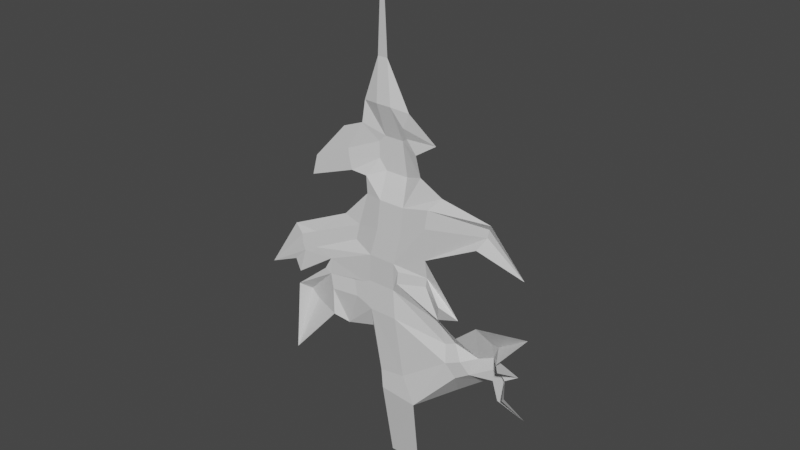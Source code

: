 # Source: BurtonTree04.blend  (saved by Blender 2.82.7; exported with 4.5.12 LTS)
import bpy
from mathutils import Matrix  # noqa: F401  (used for matrix-valued properties, if any)

bpy.ops.wm.read_factory_settings(use_empty=True)
scene = bpy.context.scene
scene.name = 'Scene'

# ---- collections
col_collection = bpy.data.collections.new('Collection'); scene.collection.children.link(col_collection)

# ---- materials (node trees are filled in below, after node groups)
mat_material = bpy.data.materials.new('Material')
mat_material.alpha_threshold = 0.0
mat_material.use_transparent_shadow = False
mat_material.line_color = (0.0, 0.0, 0.0, 1.0)

# ---- material node trees
mat_material.use_nodes = True; mat_material.node_tree.nodes.clear()
_N = mat_material.node_tree.nodes; _L = mat_material.node_tree.links
n0 = _N.new('ShaderNodeOutputMaterial'); n0.name = 'Material Output'; n0.location = (300, 300)
n1 = _N.new('ShaderNodeBsdfPrincipled'); n1.name = 'Principled BSDF'; n1.location = (10, 300)
n1.distribution = 'GGX'
n1.subsurface_method = 'BURLEY'
n1.inputs[2].default_value = 0.4
n1.inputs[3].default_value = 1.45
n1.inputs[27].default_value = (0.0, 0.0, 0.0, 1.0)
n1.inputs[28].default_value = 1.0
_L.new(n1.outputs[0], n0.inputs[0])
n0.is_active_output = True

# ---- world
world_world = bpy.data.worlds.new('World'); scene.world = world_world
world_world.use_nodes = True; world_world.node_tree.nodes.clear()
_N = world_world.node_tree.nodes; _L = world_world.node_tree.links
n0 = _N.new('ShaderNodeOutputWorld'); n0.name = 'World Output'; n0.location = (300, 300)
n1 = _N.new('ShaderNodeBackground'); n1.name = 'Background'; n1.location = (10, 300)
n1.inputs[0].default_value = (0.05088, 0.05088, 0.05088, 1.0)
_L.new(n1.outputs[0], n0.inputs[0])
n0.is_active_output = True
world_world.color = (0.05088, 0.05088, 0.05088)
world_world.use_sun_shadow = False
world_world.sun_shadow_jitter_overblur = 0.0

# ---- meshes
me_cube = bpy.data.meshes.new('Cube')
me_cube.from_pydata([(1.435, 1.474, 3.972), (1.0, 2.511, -1.0), (1.155, 0.8461, 16.87), (-0.4246, 0.8461, 16.87), (-0.8781, 1.474, 4.21), (-1.0, 2.511, -1.0), (-1.297, 1.032, 9.67), (0.4183, 1.032, 9.67), (-0.06698, 1.083, 24.78), (-0.6789, 1.083, 24.78), (0.3991, 0.1866, 31.32), (0.9711, 0.8461, 15.07), (0.4943, 0.8461, 13.29), (0.31, 1.032, 11.49), (-1.372, 1.032, 11.49), (-1.153, 0.8461, 13.29), (-0.6427, 0.8461, 15.07), (6.344, 1.376, 17.11), (6.267, 1.374, 16.61), (8.779, 1.083, 15.11), (-2.425, 1.121, 13.72), (-2.167, 1.121, 14.74), (-6.246, 0.7101, 12.36), (-6.267, 0.7075, 12.96), (-8.92, 0.8461, 10.19), (-0.4725, 1.474, 18.36), (-0.5361, 1.474, 20.34), (-0.5996, 0.8461, 22.31), (0.314, 0.8461, 22.31), (0.6196, 1.474, 20.34), (0.9252, 1.474, 18.36), (-2.773, 1.072, 18.56), (-2.842, 1.063, 19.16), (-5.552, 1.083, 16.83), (-0.9498, 1.474, 18.96), (-0.9804, 1.474, 19.91), (0.8075, 0.8461, 12.9), (0.7282, 0.8461, 12.13), (2.483, 1.267, 12.94), (2.425, 1.267, 12.38), (3.707, 0.726, 11.84), (-1.717, 1.032, 9.878), (-1.792, 1.032, 11.29), (-5.863, 1.474, 8.46), (-6.38, 1.474, 8.941), (-7.212, 0.8461, 4.769), (-4.054, 0.8461, 10.05), (-4.199, 0.8461, 11.01), (2.864, 0.7673, 17.31), (2.688, 0.762, 16.17), (-2.547, 1.032, 11.2), (-2.363, 1.032, 10.11), (-3.479, 1.525, 7.685), (0.6498, 1.474, 5.682), (-0.9728, 1.474, 5.444), (3.992, 2.014, 6.733), (3.539, 1.673, 7.72), (6.523, 2.43, 8.266), (6.253, 2.43, 8.854), (7.996, 2.25, 8.415), (4.444, 1.812, 8.098), (5.349, 2.292, 8.476), (5.68, 2.292, 7.755), (4.836, 2.153, 7.244), (3.384, 1.882, 8.809), (4.0, 1.977, 9.067), (3.143, 1.656, 10.17), (6.818, 2.631, 7.643), (6.186, 2.527, 7.26), (6.669, 2.972, 5.992), (6.286, 2.909, 5.759), (7.766, 3.497, 4.7), (6.837, 1.977, 9.986), (6.487, 1.833, 10.14), (9.179, 1.083, 11.81), (0.8989, 1.137, 21.23), (0.9975, 1.339, 20.59), (3.108, 1.083, 20.83), (-5.29, 0.8061, 12.36), (-5.264, 0.8087, 13.4), (-6.096, 0.7281, 11.93), (-5.54, 0.7857, 11.93), (-6.616, 0.7744, 10.34), (-4.555, 0.7744, 11.27), (-6.728, 0.7744, 9.468), (-6.728, 0.7744, 9.468)], [(83, 84), (84, 85)], [(28, 27, 9, 8), (7, 6, 14, 13), (53, 54, 6, 7), (11, 16, 3, 2), (8, 9, 10), (5, 4, 0, 1), (13, 14, 15, 12), (12, 15, 16, 11), (49, 48, 17, 18), (18, 17, 19), (16, 15, 20, 21), (79, 78, 22, 23), (23, 22, 24), (2, 3, 25, 30), (30, 25, 26, 29), (29, 26, 27, 28), (35, 34, 31, 32), (32, 31, 33), (26, 25, 34, 35), (13, 12, 36, 37), (37, 36, 38, 39), (39, 38, 40), (14, 6, 41, 42), (47, 46, 43, 44), (44, 43, 45), (50, 51, 46, 47), (11, 2, 48, 49), (42, 41, 51, 50), (51, 41, 52), (0, 4, 54, 53), (0, 53, 56, 55), (62, 61, 58, 57), (57, 58, 59), (55, 56, 60, 63), (63, 60, 61, 62), (60, 56, 64, 65), (65, 64, 66), (62, 57, 67, 68), (68, 67, 69, 70), (70, 69, 71), (58, 61, 73, 72), (72, 73, 74), (29, 28, 75, 76), (76, 75, 77), (21, 20, 78, 79), (22, 78, 81, 80), (80, 81, 82)])
_uv = me_cube.uv_layers.new(name='UVMap')
_uv.uv.foreach_set('vector', [0.625, 0.5, 0.625, 0.25, 0.625, 0.25, 0.625, 0.5, 0.625, 0.5, 0.625, 0.25, 0.625, 0.25, 0.625, 0.5, 0.625, 0.5, 0.625, 0.25, 0.625, 0.25, 0.625, 0.5, 0.625, 0.5, 0.625, 0.25, 0.625, 0.25, 0.625, 0.5, 0.625, 0.5, 0.625, 0.25, 0.625, 0.5, 0.375, 0.25, 0.625, 0.25, 0.625, 0.5, 0.375, 0.5, 0.625, 0.5, 0.625, 0.25, 0.625, 0.25, 0.625, 0.5, 0.625, 0.5, 0.625, 0.25, 0.625, 0.25, 0.625, 0.5, 0.625, 0.5, 0.625, 0.5, 0.625, 0.5, 0.625, 0.5, 0.625, 0.5, 0.625, 0.5, 0.625, 0.5, 0.625, 0.25, 0.625, 0.25, 0.625, 0.25, 0.625, 0.25, 0.625, 0.25, 0.625, 0.25, 0.625, 0.25, 0.625, 0.25, 0.625, 0.25, 0.625, 0.25, 0.625, 0.25, 0.625, 0.5, 0.625, 0.25, 0.625, 0.25, 0.625, 0.5, 0.625, 0.5, 0.625, 0.25, 0.625, 0.25, 0.625, 0.5, 0.625, 0.5, 0.625, 0.25, 0.625, 0.25, 0.625, 0.5, 0.625, 0.25, 0.625, 0.25, 0.625, 0.25, 0.625, 0.25, 0.625, 0.25, 0.625, 0.25, 0.625, 0.25, 0.625, 0.25, 0.625, 0.25, 0.625, 0.25, 0.625, 0.25, 0.625, 0.5, 0.625, 0.5, 0.625, 0.5, 0.625, 0.5, 0.625, 0.5, 0.625, 0.5, 0.625, 0.5, 0.625, 0.5, 0.625, 0.5, 0.625, 0.5, 0.625, 0.5, 0.625, 0.25, 0.625, 0.25, 0.625, 0.25, 0.625, 0.25, 0.625, 0.25, 0.625, 0.25, 0.625, 0.25, 0.625, 0.25, 0.625, 0.25, 0.625, 0.25, 0.625, 0.25, 0.625, 0.25, 0.625, 0.25, 0.625, 0.25, 0.625, 0.25, 0.625, 0.5, 0.625, 0.5, 0.625, 0.5, 0.625, 0.5, 0.625, 0.25, 0.625, 0.25, 0.625, 0.25, 0.625, 0.25, 0.625, 0.25, 0.625, 0.25, 0.625, 0.25, 0.625, 0.5, 0.625, 0.25, 0.625, 0.25, 0.625, 0.5, 0.625, 0.5, 0.625, 0.5, 0.625, 0.5, 0.625, 0.5, 0.625, 0.5, 0.625, 0.5, 0.625, 0.5, 0.625, 0.5, 0.625, 0.5, 0.625, 0.5, 0.625, 0.5, 0.625, 0.5, 0.625, 0.5, 0.625, 0.5, 0.625, 0.5, 0.625, 0.5, 0.625, 0.5, 0.625, 0.5, 0.625, 0.5, 0.625, 0.5, 0.625, 0.5, 0.625, 0.5, 0.625, 0.5, 0.625, 0.5, 0.625, 0.5, 0.625, 0.5, 0.625, 0.5, 0.625, 0.5, 0.625, 0.5, 0.625, 0.5, 0.625, 0.5, 0.625, 0.5, 0.625, 0.5, 0.625, 0.5, 0.625, 0.5, 0.625, 0.5, 0.625, 0.5, 0.625, 0.5, 0.625, 0.5, 0.625, 0.5, 0.625, 0.5, 0.625, 0.5, 0.625, 0.5, 0.625, 0.5, 0.625, 0.5, 0.625, 0.5, 0.625, 0.5, 0.625, 0.5, 0.625, 0.5, 0.625, 0.5, 0.625, 0.5, 0.625, 0.25, 0.625, 0.25, 0.625, 0.25, 0.625, 0.25, 0.625, 0.25, 0.625, 0.25, 0.625, 0.25, 0.625, 0.25, 0.625, 0.25, 0.625, 0.25, 0.625, 0.25])
me_cube.materials.append(mat_material)
me_cube.use_remesh_preserve_volume = False
me_cube.use_remesh_preserve_attributes = False
me_cube.use_mirror_vertex_groups = False
me_cube.update()
me_cube_001 = bpy.data.meshes.new('Cube.001')
me_cube_001.from_pydata([(1.435, 1.474, 3.972), (1.155, 0.8461, 16.87), (-0.4246, 0.8461, 16.87), (-1.297, 1.032, 9.67), (0.4183, 1.032, 9.67), (-0.06698, 1.083, 24.78), (-0.6789, 1.083, 24.78), (0.9711, 0.8461, 15.07), (0.4943, 0.8461, 13.29), (0.31, 1.032, 11.49), (-1.372, 1.032, 11.49), (-1.153, 0.8461, 13.29), (-0.6427, 0.8461, 15.07), (6.344, 1.376, 17.11), (6.267, 1.374, 16.61), (8.779, 1.083, 15.11), (-2.425, 1.121, 13.72), (-2.167, 1.121, 14.74), (-6.246, 0.7101, 12.36), (-6.267, 0.7075, 12.96), (-8.92, 0.8461, 10.19), (-0.4725, 1.474, 18.36), (-0.5361, 1.474, 20.34), (-0.5996, 0.8461, 22.31), (0.314, 0.8461, 22.31), (0.6196, 1.474, 20.34), (0.9252, 1.474, 18.36), (-2.773, 1.072, 18.56), (-2.842, 1.063, 19.16), (-5.552, 1.083, 16.83), (-0.9498, 1.474, 18.96), (-0.9804, 1.474, 19.91), (0.8075, 0.8461, 12.9), (0.7282, 0.8461, 12.13), (2.483, 1.267, 12.94), (2.425, 1.267, 12.38), (3.707, 0.726, 11.84), (-1.717, 1.032, 9.878), (-1.792, 1.032, 11.29), (-5.863, 1.474, 8.46), (-6.38, 1.474, 8.941), (-7.212, 0.8461, 4.769), (-4.054, 0.8461, 10.05), (-4.199, 0.8461, 11.01), (2.864, 0.7673, 17.31), (2.688, 0.762, 16.17), (-2.547, 1.032, 11.2), (-2.363, 1.032, 10.11), (-3.479, 1.525, 7.685), (0.6498, 1.474, 5.682), (-0.9728, 1.474, 5.444), (3.992, 2.014, 6.733), (3.539, 1.673, 7.72), (6.523, 2.43, 8.266), (6.253, 2.43, 8.854), (7.996, 2.25, 8.415), (4.444, 1.812, 8.098), (5.349, 2.292, 8.476), (5.68, 2.292, 7.755), (4.836, 2.153, 7.244), (3.384, 1.882, 8.809), (4.0, 1.977, 9.067), (3.143, 1.656, 10.17), (6.818, 2.631, 7.643), (6.186, 2.527, 7.26), (6.669, 2.972, 5.992), (6.286, 2.909, 5.759), (7.766, 3.497, 4.7), (6.837, 1.977, 9.986), (6.487, 1.833, 10.14), (9.179, 1.083, 11.81), (0.8989, 1.137, 21.23), (0.9975, 1.339, 20.59), (3.108, 1.083, 20.83), (-5.29, 0.8061, 12.36), (-5.264, 0.8087, 13.4), (-6.096, 0.7281, 11.93), (-5.54, 0.7857, 11.93), (-6.616, 0.7744, 10.34), (5.942, 1.083, 11.21), (4.634, 1.083, 10.06), (3.413, 1.083, 10.79), (4.766, 1.083, 11.24), (2.482, 1.083, 14.09), (5.789, 1.083, 15.84), (6.647, 1.083, 17.53), (3.554, 1.083, 18.07), (2.13, 1.083, 18.82), (1.814, 1.083, 19.98), (1.348, 1.083, 22.14), (-1.598, 1.083, 22.22), (-1.814, 1.083, 20.89), (-3.11, 1.083, 20.37), (-5.221, 1.083, 18.08), (-2.625, 1.083, 17.92), (-1.592, 1.083, 17.88), (-1.522, 1.083, 16.84), (-3.159, 1.083, 15.12), (-7.081, 1.083, 13.26), (-7.001, 0.8461, 11.03), (-4.093, 0.7744, 12.06), (-4.555, 0.7744, 11.27), (-6.728, 0.7744, 9.468), (-4.037, 0.8461, 8.356), (-1.598, 1.525, 8.234), (7.334, 1.083, 9.57), (7.415, 1.083, 9.08), (7.146, 2.25, 7.827), (7.0, 2.25, 6.439), (5.969, 3.497, 5.337), (5.251, 3.497, 6.431), (3.111, 3.497, 4.749)], [], [(0, 51, 111), (51, 59, 110, 111), (59, 58, 64, 110), (64, 66, 109, 110), (66, 67, 109), (67, 65, 108), (65, 63, 107, 108), (55, 107, 63, 53), (55, 54, 106), (54, 68, 105, 106), (68, 70, 105), (70, 69, 79), (57, 80, 79, 69), (57, 56, 61, 80), (62, 81, 80, 61), (4, 60, 52, 49), (9, 62, 60, 4), (33, 81, 62, 9), (33, 35, 81), (35, 36, 81), (81, 36, 82), (34, 83, 82, 36), (8, 83, 34, 32), (8, 7, 45, 83), (14, 84, 83, 45), (14, 15, 84), (15, 13, 85), (44, 86, 85, 13), (1, 87, 86, 44), (1, 26, 87), (25, 88, 87, 26), (25, 72, 88), (72, 73, 88), (73, 71, 89), (71, 24, 89), (24, 5, 89), (6, 23, 90), (22, 91, 90, 23), (22, 31, 91), (28, 92, 91, 31), (93, 92, 28, 29), (29, 27, 94), (30, 95, 94, 27), (30, 21, 95), (2, 96, 95, 21), (12, 17, 97, 96, 2), (75, 98, 97, 17), (75, 19, 98), (19, 20, 98), (20, 18, 76, 99), (76, 78, 99), (78, 77, 100), (77, 74, 100), (11, 100, 74, 16), (11, 10, 38, 100), (38, 46, 43, 100), (100, 43, 101), (43, 40, 102, 101), (40, 41, 102), (41, 39, 103), (39, 42, 103), (42, 47, 48, 103), (3, 104, 48, 37), (3, 50, 104)])
_uv = me_cube_001.uv_layers.new(name='UVMap')
_uv.uv.foreach_set('vector', [0.625, 0.5, 0.625, 0.5, 0.0, 0.0, 0.625, 0.5, 0.625, 0.5, 0.0, 0.0, 0.0, 0.0, 0.625, 0.5, 0.625, 0.5, 0.625, 0.5, 0.0, 0.0, 0.625, 0.5, 0.625, 0.5, 0.0, 0.0, 0.0, 0.0, 0.625, 0.5, 0.625, 0.5, 0.0, 0.0, 0.625, 0.5, 0.625, 0.5, 0.0, 0.0, 0.625, 0.5, 0.625, 0.5, 0.0, 0.0, 0.0, 0.0, 0.625, 0.5, 0.0, 0.0, 0.625, 0.5, 0.625, 0.5, 0.625, 0.5, 0.625, 0.5, 0.0, 0.0, 0.625, 0.5, 0.625, 0.5, 0.0, 0.0, 0.0, 0.0, 0.625, 0.5, 0.625, 0.5, 0.0, 0.0, 0.625, 0.5, 0.625, 0.5, 0.0, 0.0, 0.625, 0.5, 0.0, 0.0, 0.0, 0.0, 0.625, 0.5, 0.625, 0.5, 0.625, 0.5, 0.625, 0.5, 0.0, 0.0, 0.625, 0.5, 0.0, 0.0, 0.0, 0.0, 0.625, 0.5, 0.625, 0.5, 0.625, 0.5, 0.625, 0.5, 0.625, 0.5, 0.625, 0.5, 0.625, 0.5, 0.625, 0.5, 0.625, 0.5, 0.625, 0.5, 0.0, 0.0, 0.625, 0.5, 0.625, 0.5, 0.625, 0.5, 0.625, 0.5, 0.0, 0.0, 0.625, 0.5, 0.625, 0.5, 0.0, 0.0, 0.0, 0.0, 0.625, 0.5, 0.0, 0.0, 0.625, 0.5, 0.0, 0.0, 0.0, 0.0, 0.625, 0.5, 0.625, 0.5, 0.0, 0.0, 0.625, 0.5, 0.625, 0.5, 0.625, 0.5, 0.625, 0.5, 0.625, 0.5, 0.0, 0.0, 0.625, 0.5, 0.0, 0.0, 0.0, 0.0, 0.625, 0.5, 0.625, 0.5, 0.625, 0.5, 0.0, 0.0, 0.625, 0.5, 0.625, 0.5, 0.0, 0.0, 0.625, 0.5, 0.0, 0.0, 0.0, 0.0, 0.625, 0.5, 0.625, 0.5, 0.0, 0.0, 0.0, 0.0, 0.625, 0.5, 0.625, 0.5, 0.625, 0.5, 0.0, 0.0, 0.625, 0.5, 0.0, 0.0, 0.0, 0.0, 0.625, 0.5, 0.625, 0.5, 0.625, 0.5, 0.0, 0.0, 0.625, 0.5, 0.625, 0.5, 0.0, 0.0, 0.625, 0.5, 0.625, 0.5, 0.0, 0.0, 0.625, 0.5, 0.625, 0.5, 0.0, 0.0, 0.625, 0.5, 0.625, 0.5, 0.0, 0.0, 0.625, 0.25, 0.625, 0.25, 0.0, 0.0, 0.625, 0.25, 0.0, 0.0, 0.0, 0.0, 0.625, 0.25, 0.625, 0.25, 0.625, 0.25, 0.0, 0.0, 0.625, 0.25, 0.0, 0.0, 0.0, 0.0, 0.625, 0.25, 0.0, 0.0, 0.0, 0.0, 0.625, 0.25, 0.625, 0.25, 0.625, 0.25, 0.625, 0.25, 0.0, 0.0, 0.625, 0.25, 0.0, 0.0, 0.0, 0.0, 0.625, 0.25, 0.625, 0.25, 0.625, 0.25, 0.0, 0.0, 0.625, 0.25, 0.0, 0.0, 0.0, 0.0, 0.625, 0.25, 0.625, 0.25, 0.625, 0.25, 0.0, 0.0, 0.0, 0.0, 0.625, 0.25, 0.625, 0.25, 0.0, 0.0, 0.0, 0.0, 0.625, 0.25, 0.625, 0.25, 0.625, 0.25, 0.0, 0.0, 0.625, 0.25, 0.625, 0.25, 0.0, 0.0, 0.625, 0.25, 0.625, 0.25, 0.625, 0.25, 0.0, 0.0, 0.625, 0.25, 0.625, 0.25, 0.0, 0.0, 0.625, 0.25, 0.625, 0.25, 0.0, 0.0, 0.625, 0.25, 0.625, 0.25, 0.0, 0.0, 0.625, 0.25, 0.0, 0.0, 0.625, 0.25, 0.625, 0.25, 0.625, 0.25, 0.625, 0.25, 0.625, 0.25, 0.0, 0.0, 0.625, 0.25, 0.625, 0.25, 0.625, 0.25, 0.0, 0.0, 0.0, 0.0, 0.625, 0.25, 0.0, 0.0, 0.625, 0.25, 0.625, 0.25, 0.0, 0.0, 0.0, 0.0, 0.625, 0.25, 0.625, 0.25, 0.0, 0.0, 0.625, 0.25, 0.625, 0.25, 0.0, 0.0, 0.625, 0.25, 0.625, 0.25, 0.0, 0.0, 0.625, 0.25, 0.625, 0.25, 0.625, 0.25, 0.0, 0.0, 0.625, 0.25, 0.0, 0.0, 0.625, 0.25, 0.625, 0.25, 0.625, 0.25, 0.625, 0.25, 0.0, 0.0])
me_cube_001.materials.append(mat_material)
me_cube_001.use_remesh_preserve_volume = False
me_cube_001.use_remesh_preserve_attributes = False
me_cube_001.use_mirror_vertex_groups = False
me_cube_001.update()

# ---- objects
ob_cube = bpy.data.objects.new('Cube', me_cube)
ob_cube_001 = bpy.data.objects.new('Cube.001', me_cube_001)

# ---- transforms, parenting, visibility, modifiers, constraints
ob_cube.location = (0.0, 0.0, 0.0)
ob_cube.lock_rotations_4d = False
ob_cube.empty_display_type = 'ARROWS'
ob_cube.lineart.crease_threshold = 0.0
ob_cube_001.location = (0.0, 0.0, 0.0)
ob_cube_001.lock_rotations_4d = False
ob_cube_001.empty_display_type = 'ARROWS'
ob_cube_001.lineart.crease_threshold = 0.0

# ---- collection membership
col_collection.objects.link(ob_cube)
col_collection.objects.link(ob_cube_001)

# ---- scene / render settings (as saved in the file)
scene.frame_start = 1; scene.frame_end = 250; scene.frame_set(1)
scene.render.engine = 'BLENDER_EEVEE_NEXT'
scene.cycles.use_denoising = False
scene.cycles.samples = 128
scene.cycles.sampling_pattern = 'TABULATED_SOBOL'
scene.cycles.use_adaptive_sampling = False
scene.cycles.use_light_tree = False
scene.view_settings.view_transform = 'Filmic'
bpy.context.view_layer.update()

# ---- added for rendering (the .blend has no active camera and no usable light): camera, sun
cam_auto = bpy.data.cameras.new('AutoCamera')
cam_auto.lens = 50.0
cam_auto.sensor_width = 36.0
cam_auto.clip_end = 1000.0
ob_auto_camera = bpy.data.objects.new('AutoCamera', cam_auto)
scene.collection.objects.link(ob_auto_camera)
ob_auto_camera.location = (34.5375, -39.4477, 42.6855)
ob_auto_camera.rotation_euler = (1.09748, -7.21219e-08, 0.694738)
scene.camera = ob_auto_camera
light_auto_sun = bpy.data.lights.new('AutoSun', 'SUN')
light_auto_sun.energy = 3.0
light_auto_sun.angle = 0.0523599
ob_auto_sun = bpy.data.objects.new('AutoSun', light_auto_sun)
scene.collection.objects.link(ob_auto_sun)
ob_auto_sun.rotation_euler = (0.872665, 0.174533, 0.523599)
bpy.context.view_layer.update()

